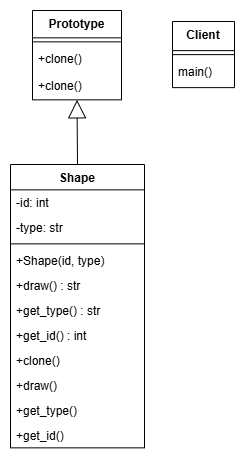

The diagram above was exported from draw.io. Its source (the exported page's mxGraphModel, read from the mxfile embedded in the PNG):
<mxGraphModel dx="1581" dy="714" grid="1" gridSize="10" guides="1" tooltips="1" connect="1" arrows="1" fold="1" page="1" pageScale="1" pageWidth="1600" pageHeight="900" math="0" shadow="0">
  <root>
    <mxCell id="0" />
    <mxCell id="1" parent="0" />
    <mxCell id="tQnevgghlKU46VTzYeYd-1" value="Prototype" style="swimlane;fontStyle=1;align=center;verticalAlign=top;childLayout=stackLayout;horizontal=1;startSize=27.35064915248326;horizontalStack=0;resizeParent=1;resizeParentMax=0;resizeLast=0;collapsible=0;marginBottom=0;" vertex="1" parent="1">
      <mxGeometry x="112" y="30" width="89" height="89.35064915248326" as="geometry" />
    </mxCell>
    <mxCell id="tQnevgghlKU46VTzYeYd-2" style="line;strokeWidth=1;fillColor=none;align=left;verticalAlign=middle;spacingTop=-1;spacingLeft=3;spacingRight=3;rotatable=0;labelPosition=right;points=[];portConstraint=eastwest;strokeColor=inherit;" vertex="1" parent="tQnevgghlKU46VTzYeYd-1">
      <mxGeometry y="27.35064915248326" width="89" height="8" as="geometry" />
    </mxCell>
    <mxCell id="tQnevgghlKU46VTzYeYd-3" value="+clone()" style="text;strokeColor=none;fillColor=none;align=left;verticalAlign=top;spacingLeft=4;spacingRight=4;overflow=hidden;rotatable=0;points=[[0,0.5],[1,0.5]];portConstraint=eastwest;" vertex="1" parent="tQnevgghlKU46VTzYeYd-1">
      <mxGeometry y="35.35064915248326" width="89" height="27" as="geometry" />
    </mxCell>
    <mxCell id="tQnevgghlKU46VTzYeYd-4" value="+clone()" style="text;strokeColor=none;fillColor=none;align=left;verticalAlign=top;spacingLeft=4;spacingRight=4;overflow=hidden;rotatable=0;points=[[0,0.5],[1,0.5]];portConstraint=eastwest;" vertex="1" parent="tQnevgghlKU46VTzYeYd-1">
      <mxGeometry y="62.35064915248326" width="89" height="27" as="geometry" />
    </mxCell>
    <mxCell id="tQnevgghlKU46VTzYeYd-5" value="Shape" style="swimlane;fontStyle=1;align=center;verticalAlign=top;childLayout=stackLayout;horizontal=1;startSize=25.36363913796165;horizontalStack=0;resizeParent=1;resizeParentMax=0;resizeLast=0;collapsible=0;marginBottom=0;" vertex="1" parent="1">
      <mxGeometry x="90" y="184" width="134" height="283.3636391379616" as="geometry" />
    </mxCell>
    <mxCell id="tQnevgghlKU46VTzYeYd-6" value="-id: int" style="text;strokeColor=none;fillColor=none;align=left;verticalAlign=top;spacingLeft=4;spacingRight=4;overflow=hidden;rotatable=0;points=[[0,0.5],[1,0.5]];portConstraint=eastwest;" vertex="1" parent="tQnevgghlKU46VTzYeYd-5">
      <mxGeometry y="25.36363913796165" width="134" height="25" as="geometry" />
    </mxCell>
    <mxCell id="tQnevgghlKU46VTzYeYd-7" value="-type: str" style="text;strokeColor=none;fillColor=none;align=left;verticalAlign=top;spacingLeft=4;spacingRight=4;overflow=hidden;rotatable=0;points=[[0,0.5],[1,0.5]];portConstraint=eastwest;" vertex="1" parent="tQnevgghlKU46VTzYeYd-5">
      <mxGeometry y="50.36363913796165" width="134" height="25" as="geometry" />
    </mxCell>
    <mxCell id="tQnevgghlKU46VTzYeYd-8" style="line;strokeWidth=1;fillColor=none;align=left;verticalAlign=middle;spacingTop=-1;spacingLeft=3;spacingRight=3;rotatable=0;labelPosition=right;points=[];portConstraint=eastwest;strokeColor=inherit;" vertex="1" parent="tQnevgghlKU46VTzYeYd-5">
      <mxGeometry y="75.36363913796166" width="134" height="8" as="geometry" />
    </mxCell>
    <mxCell id="tQnevgghlKU46VTzYeYd-9" value="+Shape(id, type)" style="text;strokeColor=none;fillColor=none;align=left;verticalAlign=top;spacingLeft=4;spacingRight=4;overflow=hidden;rotatable=0;points=[[0,0.5],[1,0.5]];portConstraint=eastwest;" vertex="1" parent="tQnevgghlKU46VTzYeYd-5">
      <mxGeometry y="83.36363913796166" width="134" height="25" as="geometry" />
    </mxCell>
    <mxCell id="tQnevgghlKU46VTzYeYd-10" value="+draw() : str" style="text;strokeColor=none;fillColor=none;align=left;verticalAlign=top;spacingLeft=4;spacingRight=4;overflow=hidden;rotatable=0;points=[[0,0.5],[1,0.5]];portConstraint=eastwest;" vertex="1" parent="tQnevgghlKU46VTzYeYd-5">
      <mxGeometry y="108.36363913796166" width="134" height="25" as="geometry" />
    </mxCell>
    <mxCell id="tQnevgghlKU46VTzYeYd-11" value="+get_type() : str" style="text;strokeColor=none;fillColor=none;align=left;verticalAlign=top;spacingLeft=4;spacingRight=4;overflow=hidden;rotatable=0;points=[[0,0.5],[1,0.5]];portConstraint=eastwest;" vertex="1" parent="tQnevgghlKU46VTzYeYd-5">
      <mxGeometry y="133.36363913796166" width="134" height="25" as="geometry" />
    </mxCell>
    <mxCell id="tQnevgghlKU46VTzYeYd-12" value="+get_id() : int" style="text;strokeColor=none;fillColor=none;align=left;verticalAlign=top;spacingLeft=4;spacingRight=4;overflow=hidden;rotatable=0;points=[[0,0.5],[1,0.5]];portConstraint=eastwest;" vertex="1" parent="tQnevgghlKU46VTzYeYd-5">
      <mxGeometry y="158.36363913796166" width="134" height="25" as="geometry" />
    </mxCell>
    <mxCell id="tQnevgghlKU46VTzYeYd-13" value="+clone()" style="text;strokeColor=none;fillColor=none;align=left;verticalAlign=top;spacingLeft=4;spacingRight=4;overflow=hidden;rotatable=0;points=[[0,0.5],[1,0.5]];portConstraint=eastwest;" vertex="1" parent="tQnevgghlKU46VTzYeYd-5">
      <mxGeometry y="183.36363913796166" width="134" height="25" as="geometry" />
    </mxCell>
    <mxCell id="tQnevgghlKU46VTzYeYd-14" value="+draw()" style="text;strokeColor=none;fillColor=none;align=left;verticalAlign=top;spacingLeft=4;spacingRight=4;overflow=hidden;rotatable=0;points=[[0,0.5],[1,0.5]];portConstraint=eastwest;" vertex="1" parent="tQnevgghlKU46VTzYeYd-5">
      <mxGeometry y="208.36363913796166" width="134" height="25" as="geometry" />
    </mxCell>
    <mxCell id="tQnevgghlKU46VTzYeYd-15" value="+get_type()" style="text;strokeColor=none;fillColor=none;align=left;verticalAlign=top;spacingLeft=4;spacingRight=4;overflow=hidden;rotatable=0;points=[[0,0.5],[1,0.5]];portConstraint=eastwest;" vertex="1" parent="tQnevgghlKU46VTzYeYd-5">
      <mxGeometry y="233.36363913796166" width="134" height="25" as="geometry" />
    </mxCell>
    <mxCell id="tQnevgghlKU46VTzYeYd-16" value="+get_id()" style="text;strokeColor=none;fillColor=none;align=left;verticalAlign=top;spacingLeft=4;spacingRight=4;overflow=hidden;rotatable=0;points=[[0,0.5],[1,0.5]];portConstraint=eastwest;" vertex="1" parent="tQnevgghlKU46VTzYeYd-5">
      <mxGeometry y="258.3636391379616" width="134" height="25" as="geometry" />
    </mxCell>
    <mxCell id="tQnevgghlKU46VTzYeYd-17" value="Client" style="swimlane;fontStyle=1;align=center;verticalAlign=top;childLayout=stackLayout;horizontal=1;startSize=29.127273559570312;horizontalStack=0;resizeParent=1;resizeParentMax=0;resizeLast=0;collapsible=0;marginBottom=0;" vertex="1" parent="1">
      <mxGeometry x="252" y="41" width="62" height="66.12727355957031" as="geometry" />
    </mxCell>
    <mxCell id="tQnevgghlKU46VTzYeYd-18" style="line;strokeWidth=1;fillColor=none;align=left;verticalAlign=middle;spacingTop=-1;spacingLeft=3;spacingRight=3;rotatable=0;labelPosition=right;points=[];portConstraint=eastwest;strokeColor=inherit;" vertex="1" parent="tQnevgghlKU46VTzYeYd-17">
      <mxGeometry y="29.127273559570312" width="62" height="8" as="geometry" />
    </mxCell>
    <mxCell id="tQnevgghlKU46VTzYeYd-19" value="main()" style="text;strokeColor=none;fillColor=none;align=left;verticalAlign=top;spacingLeft=4;spacingRight=4;overflow=hidden;rotatable=0;points=[[0,0.5],[1,0.5]];portConstraint=eastwest;" vertex="1" parent="tQnevgghlKU46VTzYeYd-17">
      <mxGeometry y="37.12727355957031" width="62" height="29" as="geometry" />
    </mxCell>
    <mxCell id="tQnevgghlKU46VTzYeYd-20" value="" style="curved=1;startArrow=block;startSize=16;startFill=0;endArrow=none;exitX=0.5;exitY=1;entryX=0.5;entryY=0;rounded=0;" edge="1" parent="1" source="tQnevgghlKU46VTzYeYd-1" target="tQnevgghlKU46VTzYeYd-5">
      <mxGeometry relative="1" as="geometry">
        <Array as="points" />
      </mxGeometry>
    </mxCell>
  </root>
</mxGraphModel>